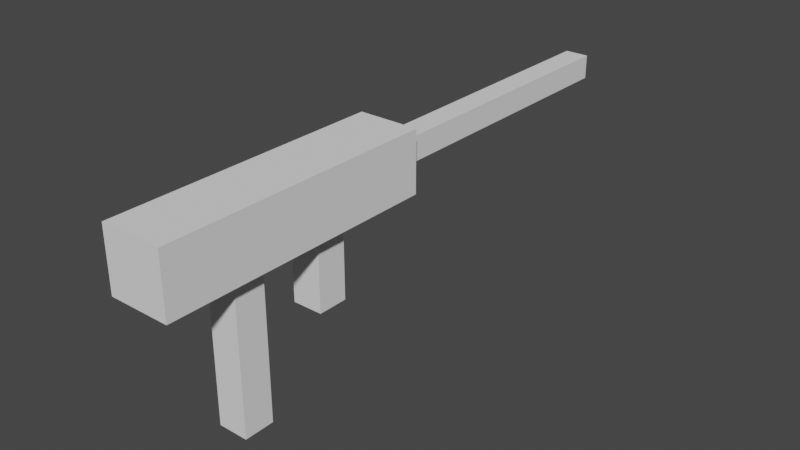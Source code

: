 # Source: 50Cal.blend  (saved by Blender 2.81.16; exported with 4.5.12 LTS)
import bpy
from mathutils import Matrix  # noqa: F401  (used for matrix-valued properties, if any)

bpy.ops.wm.read_factory_settings(use_empty=True)
scene = bpy.context.scene
scene.name = 'Scene'

# ---- collections
col_collection = bpy.data.collections.new('Collection'); scene.collection.children.link(col_collection)

# ---- world
world_world = bpy.data.worlds.new('World'); scene.world = world_world
world_world.use_nodes = True; world_world.node_tree.nodes.clear()
_N = world_world.node_tree.nodes; _L = world_world.node_tree.links
n0 = _N.new('ShaderNodeOutputWorld'); n0.name = 'World Output'; n0.location = (300, 300)
n1 = _N.new('ShaderNodeBackground'); n1.name = 'Background'; n1.location = (10, 300)
n1.inputs[0].default_value = (0.05088, 0.05088, 0.05088, 1.0)
_L.new(n1.outputs[0], n0.inputs[0])
n0.is_active_output = True
world_world.color = (0.05088, 0.05088, 0.05088)
world_world.use_sun_shadow = False
world_world.sun_shadow_jitter_overblur = 0.0

# ---- meshes
me_cube_001 = bpy.data.meshes.new('Cube.001')
me_cube_001.from_pydata([(-0.05, -0.05, 0.0), (-0.05, -0.05, 0.5), (-0.05, 0.05, 0.0), (-0.05, 0.05, 0.5), (0.05, -0.05, 0.0), (0.05, -0.05, 0.5), (0.05, 0.05, 0.0), (0.05, 0.05, 0.5)], [], [(0, 1, 3, 2), (2, 3, 7, 6), (6, 7, 5, 4), (4, 5, 1, 0), (2, 6, 4, 0), (7, 3, 1, 5)])
_uv = me_cube_001.uv_layers.new(name='UVMap')
_uv.uv.foreach_set('vector', [0.375, 0.0, 0.625, 0.0, 0.625, 0.25, 0.375, 0.25, 0.375, 0.25, 0.625, 0.25, 0.625, 0.5, 0.375, 0.5, 0.375, 0.5, 0.625, 0.5, 0.625, 0.75, 0.375, 0.75, 0.375, 0.75, 0.625, 0.75, 0.625, 1.0, 0.375, 1.0, 0.125, 0.5, 0.375, 0.5, 0.375, 0.75, 0.125, 0.75, 0.625, 0.5, 0.875, 0.5, 0.875, 0.75, 0.625, 0.75])
me_cube_001.use_remesh_fix_poles = True
me_cube_001.use_remesh_preserve_attributes = False
me_cube_001.use_mirror_vertex_groups = False
me_cube_001.update()
me_cube_002 = bpy.data.meshes.new('Cube.002')
me_cube_002.from_pydata([(0.1, 0.2, -0.1), (0.1, 0.2, 0.1), (-0.1, 0.2, -0.1), (-0.1, 0.2, 0.1), (0.1, 0.4, -0.1), (0.1, 0.4, 0.1), (-0.1, 0.4, -0.1), (-0.1, 0.4, 0.1), (-0.04, 0.9, 0.04), (-0.04, 0.9, -0.04), (0.04, 0.9, -0.04), (0.04, 0.9, 0.04), (-0.1, 0.0, -0.1), (0.1, 0.0, -0.1), (0.1, 0.0, 0.1), (-0.1, 0.0, 0.1), (-0.1, 0.9, 0.1), (-0.1, 0.9, -0.1), (0.1, 0.9, -0.1), (0.1, 0.9, 0.1), (-0.04, 1.9, 0.04), (-0.04, 1.9, -0.04), (0.04, 1.9, -0.04), (0.04, 1.9, 0.04)], [], [(1, 3, 15, 14), (2, 3, 7, 6), (7, 5, 19, 16), (4, 5, 1, 0), (2, 6, 4, 0), (7, 3, 1, 5), (11, 10, 22, 23), (6, 7, 16, 17), (5, 4, 18, 19), (4, 6, 17, 18), (13, 14, 15, 12), (2, 0, 13, 12), (3, 2, 12, 15), (0, 1, 14, 13), (8, 9, 17, 16), (9, 10, 18, 17), (11, 8, 16, 19), (10, 11, 19, 18), (21, 20, 23, 22), (10, 9, 21, 22), (8, 11, 23, 20), (9, 8, 20, 21)])
_uv = me_cube_002.uv_layers.new(name='UVMap')
_uv.uv.foreach_set('vector', [0.875, 0.75, 0.875, 0.5, 0.875, 0.5, 0.875, 0.75, 0.375, 0.25, 0.625, 0.25, 0.625, 0.5, 0.375, 0.5, 0.625, 0.5, 0.625, 0.75, 0.625, 0.75, 0.625, 0.5, 0.375, 0.75, 0.625, 0.75, 0.625, 1.0, 0.375, 1.0, 0.125, 0.5, 0.375, 0.5, 0.375, 0.75, 0.125, 0.75, 0.625, 0.5, 0.875, 0.5, 0.875, 0.75, 0.625, 0.75, 0.55, 0.675, 0.45, 0.675, 0.45, 0.675, 0.55, 0.675, 0.375, 0.5, 0.625, 0.5, 0.625, 0.5, 0.375, 0.5, 0.625, 0.75, 0.375, 0.75, 0.375, 0.75, 0.625, 0.75, 0.375, 0.75, 0.375, 0.5, 0.375, 0.5, 0.375, 0.75, 0.375, 0.0, 0.625, 0.0, 0.625, 0.25, 0.375, 0.25, 0.125, 0.5, 0.125, 0.75, 0.125, 0.75, 0.125, 0.5, 0.625, 0.25, 0.375, 0.25, 0.375, 0.25, 0.625, 0.25, 0.375, 1.0, 0.625, 1.0, 0.625, 1.0, 0.375, 1.0, 0.55, 0.575, 0.45, 0.575, 0.375, 0.5, 0.625, 0.5, 0.45, 0.575, 0.45, 0.675, 0.375, 0.75, 0.375, 0.5, 0.55, 0.675, 0.55, 0.575, 0.625, 0.5, 0.625, 0.75, 0.45, 0.675, 0.55, 0.675, 0.625, 0.75, 0.375, 0.75, 0.45, 0.575, 0.55, 0.575, 0.55, 0.675, 0.45, 0.675, 0.45, 0.675, 0.45, 0.575, 0.45, 0.575, 0.45, 0.675, 0.55, 0.575, 0.55, 0.675, 0.55, 0.675, 0.55, 0.575, 0.45, 0.575, 0.55, 0.575, 0.55, 0.575, 0.45, 0.575])
me_cube_002.use_remesh_fix_poles = True
me_cube_002.use_remesh_preserve_attributes = False
me_cube_002.use_mirror_vertex_groups = False
me_cube_002.update()
me_cube_003 = bpy.data.meshes.new('Cube.003')
me_cube_003.from_pydata([(-0.05, 0.55, -0.35), (-0.05, 0.55, -0.1), (-0.05, 0.65, -0.35), (-0.05, 0.65, -0.1), (0.05, 0.55, -0.35), (0.05, 0.55, -0.1), (0.05, 0.65, -0.35), (0.05, 0.65, -0.1)], [], [(0, 1, 3, 2), (2, 3, 7, 6), (6, 7, 5, 4), (4, 5, 1, 0), (2, 6, 4, 0), (7, 3, 1, 5)])
_uv = me_cube_003.uv_layers.new(name='UVMap')
_uv.uv.foreach_set('vector', [0.375, 0.0, 0.625, 0.0, 0.625, 0.25, 0.375, 0.25, 0.375, 0.25, 0.625, 0.25, 0.625, 0.5, 0.375, 0.5, 0.375, 0.5, 0.625, 0.5, 0.625, 0.75, 0.375, 0.75, 0.375, 0.75, 0.625, 0.75, 0.625, 1.0, 0.375, 1.0, 0.125, 0.5, 0.375, 0.5, 0.375, 0.75, 0.125, 0.75, 0.625, 0.5, 0.875, 0.5, 0.875, 0.75, 0.625, 0.75])
me_cube_003.use_remesh_fix_poles = True
me_cube_003.use_remesh_preserve_attributes = False
me_cube_003.use_mirror_vertex_groups = False
me_cube_003.update()

# ---- objects
ob_stand = bpy.data.objects.new('Stand', me_cube_001)
ob_barrel = bpy.data.objects.new('Barrel', me_cube_002)
ob_handle = bpy.data.objects.new('Handle', me_cube_003)

# ---- transforms, parenting, visibility, modifiers, constraints
ob_stand.location = (0.0, 0.0, 0.0)
ob_stand.lineart.crease_threshold = 0.0
ob_barrel.parent = ob_stand
ob_barrel.location = (0.0, -0.3, 0.6)
ob_barrel.lineart.crease_threshold = 0.0
ob_handle.parent = ob_barrel
ob_handle.matrix_parent_inverse = Matrix(((1.0, -0.0, -0.0, -0.0), (-0.0, 1.0, 0.0, 0.3), (-0.0, -0.0, 1.0, -0.6), (-0.0, 0.0, -0.0, 1.0)))
ob_handle.location = (0.0, -0.3, 0.6)
ob_handle.lineart.crease_threshold = 0.0

# ---- collection membership
col_collection.objects.link(ob_stand)
col_collection.objects.link(ob_barrel)
col_collection.objects.link(ob_handle)

# ---- scene / render settings (as saved in the file)
scene.frame_start = 1; scene.frame_end = 250; scene.frame_set(1)
scene.render.engine = 'BLENDER_EEVEE_NEXT'
scene.cycles.use_denoising = False
scene.cycles.samples = 128
scene.cycles.sampling_pattern = 'TABULATED_SOBOL'
scene.cycles.use_adaptive_sampling = False
scene.cycles.use_light_tree = False
scene.view_settings.view_transform = 'Filmic'
bpy.context.view_layer.update()

# ---- added for rendering (the .blend has no active camera and no usable light): camera, sun
cam_auto = bpy.data.cameras.new('AutoCamera')
cam_auto.lens = 50.0
cam_auto.sensor_width = 36.0
cam_auto.clip_end = 1000.0
ob_auto_camera = bpy.data.objects.new('AutoCamera', cam_auto)
scene.collection.objects.link(ob_auto_camera)
ob_auto_camera.location = (1.88255, -1.60906, 1.85604)
ob_auto_camera.rotation_euler = (1.09748, -7.21219e-08, 0.694738)
scene.camera = ob_auto_camera
light_auto_sun = bpy.data.lights.new('AutoSun', 'SUN')
light_auto_sun.energy = 3.0
light_auto_sun.angle = 0.0523599
ob_auto_sun = bpy.data.objects.new('AutoSun', light_auto_sun)
scene.collection.objects.link(ob_auto_sun)
ob_auto_sun.rotation_euler = (0.872665, 0.174533, 0.523599)
bpy.context.view_layer.update()
